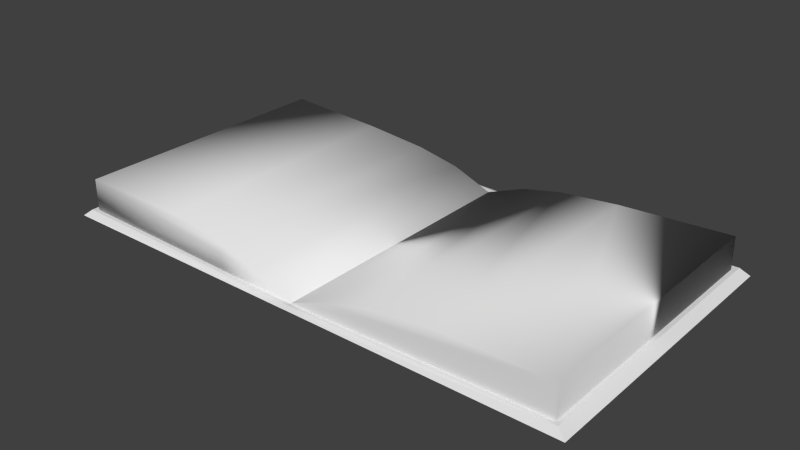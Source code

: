 # Source: MagicBook2.blend  (saved by Blender 2.65.0; exported with 4.5.12 LTS)
import bpy
from mathutils import Matrix  # noqa: F401  (used for matrix-valued properties, if any)

bpy.ops.wm.read_factory_settings(use_empty=True)
scene = bpy.context.scene
scene.name = 'Scene'

# ---- collections
col_collection_1 = bpy.data.collections.new('Collection 1'); scene.collection.children.link(col_collection_1)

# ---- materials (node trees are filled in below, after node groups)
mat_rightbook = bpy.data.materials.new('RightBook')
mat_rightbook.alpha_threshold = 0.0
mat_rightbook.use_transparent_shadow = False
mat_rightbook.roughness = 0.5
mat_rightbook.specular_intensity = 0.0
mat_rightbook.line_color = (0.0, 0.0, 0.0, 1.0)
mat_leftbook = bpy.data.materials.new('LeftBook')
mat_leftbook.alpha_threshold = 0.0
mat_leftbook.use_transparent_shadow = False
mat_leftbook.roughness = 0.5
mat_leftbook.specular_intensity = 0.0
mat_leftbook.line_color = (0.0, 0.0, 0.0, 1.0)

# ---- material node trees

# ---- world
world_world = bpy.data.worlds.new('World'); scene.world = world_world
world_world.color = (0.05088, 0.05088, 0.05088)
world_world.use_sun_shadow = False
world_world.sun_shadow_jitter_overblur = 0.0
world_world.cycles.sampling_method = 'MANUAL'
world_world.cycles.sample_map_resolution = 256

# ---- meshes
me_cube_001 = bpy.data.meshes.new('Cube.001')
me_cube_001.from_pydata([(-1.066, 0.08637, -42.99), (-1.066, 0.08637, 43.78), (-0.9963, 0.03237, -41.65), (-0.9963, 0.03237, 42.44), (1.033, 0.08637, -42.99), (1.033, 0.08637, 43.78), (1.03, 0.07131, -41.65), (1.03, 0.07131, 42.44), (1.028, 0.08637, -42.99), (1.028, 0.08637, 43.78), (1.029, 0.07131, -41.65), (1.029, 0.07131, 42.44), (-0.9634, 0.04396, -40.51), (-0.9634, 0.04396, 40.35), (1.03, 0.07711, 40.35), (1.03, 0.07711, -40.51), (-0.9592, -0.2167, -40.51), (-0.9592, -0.2167, 40.35), (1.029, 0.06651, 40.35), (1.029, 0.06651, -40.51), (-0.1091, -0.1971, -39.72), (-0.1091, -0.1971, 38.65), (0.7102, -0.05742, 40.35), (0.7102, -0.05813, -40.51), (0.3776, -0.06647, 40.35), (0.3759, 0.06154, 40.35), (0.3776, -0.06647, -40.51), (0.3759, 0.06154, -40.51), (0.3765, -0.1391, 39.46), (0.3765, -0.1395, -39.71)], [], [(8, 9, 1, 0), (10, 2, 3, 11), (0, 1, 3, 2), (8, 0, 2, 10), (9, 5, 7, 11), (4, 5, 9, 8), (6, 10, 11, 7), (4, 8, 10, 6), (1, 9, 11, 3), (16, 17, 13, 12), (24, 18, 14, 25), (18, 19, 15, 14), (26, 16, 12, 27), (27, 25, 14, 15), (29, 20, 16, 26), (22, 23, 19, 18), (28, 22, 18, 24), (29, 23, 22, 28), (17, 24, 25, 13), (19, 26, 27, 15), (12, 13, 25, 27), (23, 29, 26, 19), (21, 28, 24, 17), (20, 29, 28, 21), (16, 20, 21, 17)])
me_cube_001.polygons.foreach_set('use_smooth', [0, 0, 0, 0, 0, 0, 0, 0, 0, 1, 1, 1, 1, 1, 1, 1, 1, 1, 1, 1, 1, 1, 1, 1, 1])
_uv = me_cube_001.uv_layers.new(name='UVMap')
_uv.uv.foreach_set('vector', [0.03276, 0.5411, 0.4882, 0.5411, 0.4882, 0.954, 0.03276, 0.954, 0.2823, 0.3611, 0.09869, 0.3476, 0.04994, 0.1223, 0.3051, 0.1146, 0.07605, 0.3652, 0.02287, 0.09509, 0.04994, 0.1223, 0.09869, 0.3476, 0.2817, 0.3822, 0.07605, 0.3652, 0.09869, 0.3476, 0.2823, 0.3611, 0.3107, 0.09504, 0.322, 0.09504, 0.3163, 0.1814, 0.3038, 0.1798, 0.4885, 0.5411, 0.5459, 0.5411, 0.5463, 0.5486, 0.489, 0.5486, 0.2978, 0.3166, 0.2874, 0.315, 0.3038, 0.1798, 0.3163, 0.1814, 0.2904, 0.3838, 0.2817, 0.3822, 0.2874, 0.315, 0.2978, 0.3166, 0.02287, 0.09509, 0.3107, 0.09504, 0.3051, 0.1146, 0.04994, 0.1223, 0.9768, 0.8116, 0.9768, 0.8734, 0.6955, 0.8734, 0.6955, 0.8116, 0.8552, 0.7385, 0.9836, 0.7086, 0.9833, 0.7064, 0.8501, 0.712, 0.07006, 0.9286, 0.07006, 0.9286, 0.07006, 0.9286, 0.07006, 0.9286, 0.6974, 0.9389, 0.9778, 0.9638, 0.9787, 0.9124, 0.6978, 0.9136, 0.07006, 0.9286, 0.07006, 0.9286, 0.07006, 0.9286, 0.07006, 0.9286, 0.6979, 0.9548, 0.7997, 0.9645, 0.9778, 0.9638, 0.6974, 0.9389, 0.486, 0.05622, 0.4875, 0.4463, 0.3664, 0.4463, 0.3664, 0.05617, 0.8557, 0.7555, 0.9229, 0.7354, 0.9836, 0.7086, 0.8552, 0.7385, 0.6077, 0.4425, 0.4875, 0.4463, 0.486, 0.05622, 0.607, 0.06052, 0.5873, 0.7744, 0.8552, 0.7385, 0.8501, 0.712, 0.5769, 0.7205, 0.5607, 0.9149, 0.6974, 0.9389, 0.6978, 0.9136, 0.5606, 0.9129, 0.07006, 0.9286, 0.07006, 0.9286, 0.07006, 0.9286, 0.07006, 0.9286, 0.6277, 0.9384, 0.6979, 0.9548, 0.6974, 0.9389, 0.5607, 0.9149, 0.7567, 0.771, 0.8557, 0.7555, 0.8552, 0.7385, 0.5873, 0.7744, 0.729, 0.4425, 0.6077, 0.4425, 0.607, 0.06052, 0.729, 0.06437, 0.9621, 0.4463, 0.729, 0.4425, 0.729, 0.06437, 0.9621, 0.05617])
me_cube_001.materials.append(mat_rightbook)
me_cube_001.use_remesh_preserve_volume = False
me_cube_001.use_remesh_preserve_attributes = False
me_cube_001.use_mirror_vertex_groups = False
me_cube_001.update()
me_plane_001 = bpy.data.meshes.new('Plane.001')
me_plane_001.from_pydata([(-1.733, 0.03673, 0.9428), (-1.733, 0.03673, -0.9209), (-0.006999, 0.00802, -0.9209), (-0.006999, 0.008021, 0.9428), (-1.73, 0.2625, 0.9428), (-1.73, 0.2625, -0.9209), (-0.00738, 0.0172, -0.9209), (-0.00738, 0.0172, 0.9428), (-0.9936, 0.2455, 0.9245), (-0.9936, 0.2455, -0.8818), (-0.2839, 0.1245, -0.9209), (-0.2839, 0.1252, 0.9428), (-0.572, 0.1324, -0.9209), (-0.5735, 0.0215, -0.9209), (-0.572, 0.1324, 0.9428), (-0.5735, 0.0215, 0.9428), (-0.5729, 0.1953, -0.9004), (-0.5729, 0.1956, 0.9244), (-1.825, 6.398e-07, 1.0), (-1.825, -6.398e-07, -1.0), (-1.769, 0.04677, 0.9692), (-1.769, 0.04677, -0.9692), (-0.009368, 6.398e-07, 1.0), (-0.009368, -6.398e-07, -1.0), (-0.007196, 0.01304, 0.9692), (-0.007196, 0.01304, -0.9692)], [], [(4, 5, 1, 0), (12, 6, 2, 13), (6, 7, 3, 2), (14, 4, 0, 15), (15, 13, 2, 3), (17, 8, 4, 14), (10, 11, 7, 6), (16, 10, 6, 12), (17, 11, 10, 16), (5, 12, 13, 1), (7, 14, 15, 3), (0, 1, 13, 15), (11, 17, 14, 7), (9, 16, 12, 5), (8, 17, 16, 9), (4, 8, 9, 5), (19, 18, 20, 21), (23, 19, 21, 25), (18, 19, 23, 22), (20, 24, 25, 21), (18, 22, 24, 20)])
me_plane_001.polygons.foreach_set('use_smooth', [1, 1, 1, 1, 1, 1, 1, 1, 1, 1, 1, 1, 1, 1, 1, 1, 0, 0, 0, 0, 0])
_uv = me_plane_001.uv_layers.new(name='UVMap')
_uv.uv.foreach_set('vector', [0.8727, 0.7873, 0.4836, 0.7872, 0.4831, 0.7361, 0.8722, 0.7362, 0.6279, 0.9549, 0.4585, 0.934, 0.457, 0.9121, 0.6258, 0.9211, 0.05433, 0.563, 0.05433, 0.563, 0.05433, 0.563, 0.05433, 0.563, 0.7232, 0.8701, 0.4749, 0.8951, 0.4749, 0.8468, 0.7228, 0.8383, 0.05433, 0.563, 0.05433, 0.563, 0.05433, 0.563, 0.05433, 0.563, 0.7228, 0.888, 0.6104, 0.8994, 0.4749, 0.8951, 0.7232, 0.8701, 0.4372, 0.5838, 0.4371, 0.06515, 0.5136, 0.06515, 0.5136, 0.5839, 0.6297, 0.9733, 0.5441, 0.9594, 0.4585, 0.934, 0.6279, 0.9549, 0.3543, 0.07027, 0.4371, 0.06515, 0.4372, 0.5838, 0.3543, 0.5781, 0.8971, 0.9618, 0.6279, 0.9549, 0.6258, 0.9211, 0.893, 0.9098, 0.8821, 0.8384, 0.7232, 0.8701, 0.7228, 0.8383, 0.8819, 0.8175, 0.05433, 0.563, 0.05433, 0.563, 0.05433, 0.563, 0.05433, 0.563, 0.8033, 0.8686, 0.7228, 0.888, 0.7232, 0.8701, 0.8821, 0.8384, 0.7449, 0.9782, 0.6297, 0.9733, 0.6279, 0.9549, 0.8971, 0.9618, 0.2364, 0.07024, 0.3543, 0.07027, 0.3543, 0.5781, 0.2364, 0.573, 0.03753, 0.06515, 0.2364, 0.07024, 0.2364, 0.573, 0.03754, 0.5839, 0.3585, 0.9776, 0.04463, 0.9803, 0.06406, 0.9424, 0.339, 0.9395, 0.3842, 0.7012, 0.3585, 0.9776, 0.339, 0.9395, 0.3415, 0.9583, 0.9804, 0.2991, 0.9804, 0.681, 0.563, 0.681, 0.563, 0.2991, 0.06406, 0.9424, 0.06679, 0.9526, 0.3415, 0.9583, 0.339, 0.9395, 0.04463, 0.9803, 0.02671, 0.7098, 0.06679, 0.9526, 0.06406, 0.9424])
me_plane_001.materials.append(mat_leftbook)
me_plane_001.use_remesh_preserve_volume = False
me_plane_001.use_remesh_preserve_attributes = False
me_plane_001.use_mirror_vertex_groups = False
me_plane_001.update()

# ---- objects
ob_rightbook = bpy.data.objects.new('RightBook', me_cube_001)
ob_leftbook = bpy.data.objects.new('LeftBook', me_plane_001)

# ---- transforms, parenting, visibility, modifiers, constraints
ob_rightbook.location = (-0.1081, -0.02314, 1.06)
ob_rightbook.rotation_euler = (-1.571, 0.0, 0.0)
ob_rightbook.scale = (-0.8662, 0.8662, 0.02305)
ob_rightbook.lineart.crease_threshold = 0.0
ob_leftbook.location = (-0.993, -0.0141, 0.9853)
ob_leftbook.rotation_euler = (1.571, 0.0, 0.0)
ob_leftbook.lineart.crease_threshold = 0.0

# ---- collection membership
col_collection_1.objects.link(ob_rightbook)
col_collection_1.objects.link(ob_leftbook)

# ---- scene / render settings (as saved in the file)
scene.frame_start = 1; scene.frame_end = 250; scene.frame_set(24)
scene.render.engine = 'BLENDER_EEVEE_NEXT'
scene.render.image_settings.color_mode = 'RGB'
scene.render.image_settings.compression = 90
scene.render.resolution_percentage = 50
scene.render.dither_intensity = 0.0
scene.render.bake_margin = 2
scene.render.bake_bias = 0.0
scene.cycles.use_denoising = False
scene.cycles.samples = 10
scene.cycles.sampling_pattern = 'TABULATED_SOBOL'
scene.cycles.light_sampling_threshold = 0.0
scene.cycles.use_adaptive_sampling = False
scene.cycles.use_light_tree = False
scene.cycles.blur_glossy = 0.0
scene.cycles.volume_bounces = 1
scene.cycles.pixel_filter_type = 'GAUSSIAN'
scene.cycles.sample_clamp_indirect = 0.0
scene.view_settings.view_transform = 'Standard'
bpy.context.view_layer.update()

# ---- added for rendering (the .blend has no active camera and no usable light): camera, sun
cam_auto = bpy.data.cameras.new('AutoCamera')
cam_auto.lens = 50.0
cam_auto.sensor_width = 36.0
cam_auto.clip_end = 1000.0
ob_auto_camera = bpy.data.objects.new('AutoCamera', cam_auto)
scene.collection.objects.link(ob_auto_camera)
ob_auto_camera.location = (2.84312, -4.62768, 4.19225)
ob_auto_camera.rotation_euler = (1.09748, -7.21219e-08, 0.694738)
scene.camera = ob_auto_camera
light_auto_sun = bpy.data.lights.new('AutoSun', 'SUN')
light_auto_sun.energy = 3.0
light_auto_sun.angle = 0.0523599
ob_auto_sun = bpy.data.objects.new('AutoSun', light_auto_sun)
scene.collection.objects.link(ob_auto_sun)
ob_auto_sun.rotation_euler = (0.872665, 0.174533, 0.523599)
bpy.context.view_layer.update()
